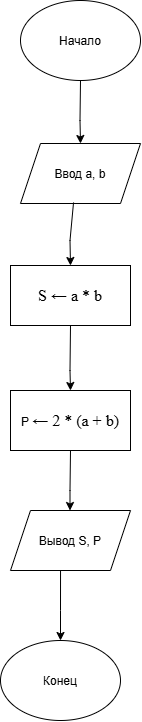

The diagram above was exported from draw.io. Its source (the exported page's mxGraphModel, read from the mxfile embedded in the PNG):
<mxGraphModel dx="1414" dy="785" grid="1" gridSize="10" guides="1" tooltips="1" connect="1" arrows="1" fold="1" page="1" pageScale="1" pageWidth="827" pageHeight="1169" math="0" shadow="0">
  <root>
    <mxCell id="0" />
    <mxCell id="1" parent="0" />
    <mxCell id="eOOrg9RXhKG-r4z1ZUQu-1" parent="1" style="ellipse;whiteSpace=wrap;html=1;shapeInside=1;" value="Начало" vertex="1">
      <mxGeometry height="80" width="120" x="320" as="geometry" />
    </mxCell>
    <mxCell id="eOOrg9RXhKG-r4z1ZUQu-2" parent="1" style="shape=parallelogram;perimeter=parallelogramPerimeter;whiteSpace=wrap;html=1;shapeInside=1;fixedSize=1;" value="Ввод a, b" vertex="1">
      <mxGeometry height="60" width="120" x="320" y="143" as="geometry" />
    </mxCell>
    <mxCell id="eOOrg9RXhKG-r4z1ZUQu-3" parent="1" style="rounded=0;whiteSpace=wrap;html=1;" value="&lt;font face=&quot;Times New Roman, serif&quot;&gt;&lt;span style=&quot;font-size: 16px;&quot;&gt;S&amp;nbsp;&lt;/span&gt;&lt;/font&gt;&lt;span style=&quot;font-family: &amp;quot;Times New Roman&amp;quot;, serif; font-size: 16px;&quot;&gt;← a * b&lt;/span&gt;" vertex="1">
      <mxGeometry height="60" width="120" x="310" y="265" as="geometry" />
    </mxCell>
    <mxCell id="XSDfEfPkRgusQW8DWdp5-1" parent="1" style="rounded=0;whiteSpace=wrap;html=1;" value="P&amp;nbsp;&lt;span style=&quot;font-family: &amp;quot;Times New Roman&amp;quot;, serif; font-size: 16px;&quot;&gt;← 2 * (a + b)&lt;/span&gt;" vertex="1">
      <mxGeometry height="60" width="120" x="310" y="390" as="geometry" />
    </mxCell>
    <mxCell id="XSDfEfPkRgusQW8DWdp5-2" parent="1" style="shape=parallelogram;perimeter=parallelogramPerimeter;whiteSpace=wrap;html=1;shapeInside=1;fixedSize=1;" value="Вывод S, P" vertex="1">
      <mxGeometry height="60" width="120" x="310" y="510" as="geometry" />
    </mxCell>
    <mxCell id="XSDfEfPkRgusQW8DWdp5-3" parent="1" style="ellipse;whiteSpace=wrap;html=1;shapeInside=1;" value="Конец" vertex="1">
      <mxGeometry height="80" width="120" x="300" y="640" as="geometry" />
    </mxCell>
    <mxCell id="XSDfEfPkRgusQW8DWdp5-8" edge="1" parent="1" source="eOOrg9RXhKG-r4z1ZUQu-1" style="endArrow=classic;html=1;rounded=0;exitX=0.5;exitY=1;exitDx=0;exitDy=0;entryX=0.5;entryY=0;entryDx=0;entryDy=0;" target="eOOrg9RXhKG-r4z1ZUQu-2" value="">
      <mxGeometry height="50" relative="1" width="50" x="-0.0001" as="geometry">
        <Array as="points">
          <mxPoint x="379.5" y="120" />
        </Array>
        <mxPoint x="379.5" y="90" as="sourcePoint" />
        <mxPoint x="379.5" y="150" as="targetPoint" />
      </mxGeometry>
    </mxCell>
    <mxCell id="XSDfEfPkRgusQW8DWdp5-9" edge="1" parent="1" source="eOOrg9RXhKG-r4z1ZUQu-2" style="endArrow=classic;html=1;rounded=0;exitX=0.442;exitY=0.983;exitDx=0;exitDy=0;entryX=0.5;entryY=0;entryDx=0;entryDy=0;exitPerimeter=0;" target="eOOrg9RXhKG-r4z1ZUQu-3" value="">
      <mxGeometry height="50" relative="1" width="50" x="0.0086" as="geometry">
        <Array as="points">
          <mxPoint x="369.5" y="240" />
        </Array>
        <mxPoint x="369.5" y="210" as="sourcePoint" />
        <mxPoint x="369.5" y="270" as="targetPoint" />
      </mxGeometry>
    </mxCell>
    <mxCell id="XSDfEfPkRgusQW8DWdp5-10" edge="1" parent="1" source="eOOrg9RXhKG-r4z1ZUQu-3" style="endArrow=classic;html=1;rounded=0;exitX=0.5;exitY=1;exitDx=0;exitDy=0;entryX=0.5;entryY=0;entryDx=0;entryDy=0;" target="XSDfEfPkRgusQW8DWdp5-1" value="">
      <mxGeometry height="50" relative="1" width="50" x="0.3331" as="geometry">
        <Array as="points">
          <mxPoint x="369.5" y="370" />
        </Array>
        <mxPoint x="369.5" y="340" as="sourcePoint" />
        <mxPoint x="369.5" y="400" as="targetPoint" />
      </mxGeometry>
    </mxCell>
    <mxCell id="XSDfEfPkRgusQW8DWdp5-11" edge="1" parent="1" source="XSDfEfPkRgusQW8DWdp5-1" style="endArrow=classic;html=1;rounded=0;exitX=0.5;exitY=1;exitDx=0;exitDy=0;" target="XSDfEfPkRgusQW8DWdp5-2" value="">
      <mxGeometry height="50" relative="1" width="50" x="-0.2077" as="geometry">
        <Array as="points">
          <mxPoint x="369.5" y="490" />
          <mxPoint x="369.5" y="510" />
        </Array>
        <mxPoint x="369.5" y="460" as="sourcePoint" />
        <mxPoint x="369.5" y="540" as="targetPoint" />
      </mxGeometry>
    </mxCell>
    <mxCell id="XSDfEfPkRgusQW8DWdp5-12" edge="1" parent="1" source="XSDfEfPkRgusQW8DWdp5-2" style="endArrow=classic;html=1;rounded=0;exitX=0.417;exitY=1;exitDx=0;exitDy=0;exitPerimeter=0;entryX=0.5;entryY=0;entryDx=0;entryDy=0;" target="XSDfEfPkRgusQW8DWdp5-3" value="">
      <mxGeometry height="50" relative="1" width="50" x="0.1332" as="geometry">
        <Array as="points">
          <mxPoint x="360" y="610" />
        </Array>
        <mxPoint x="360" y="580" as="sourcePoint" />
        <mxPoint x="360" y="640" as="targetPoint" />
      </mxGeometry>
    </mxCell>
  </root>
</mxGraphModel>